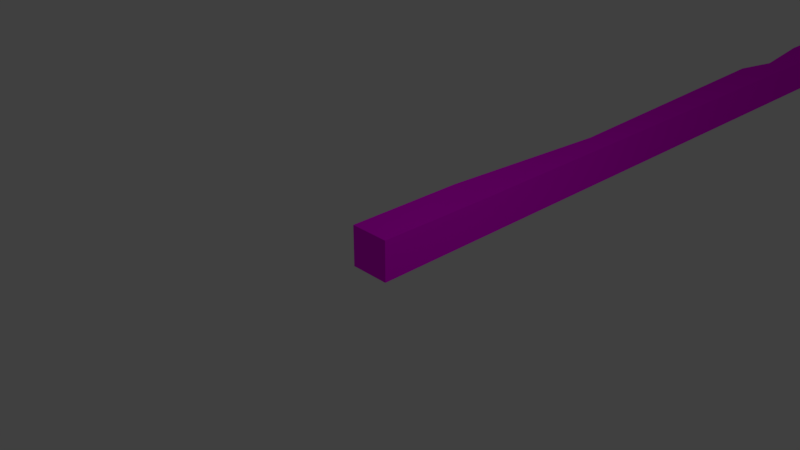 # Source: Concrete_S1.blend  (saved by Blender 2.79.0; exported with 4.5.12 LTS)
import bpy
from mathutils import Matrix  # noqa: F401  (used for matrix-valued properties, if any)

bpy.ops.wm.read_factory_settings(use_empty=True)
scene = bpy.context.scene
scene.name = 'Scene'

# ---- collections
col_collection_1 = bpy.data.collections.new('Collection 1'); scene.collection.children.link(col_collection_1)

# ---- images (referenced by path relative to the original .blend; pixels are not part of the script)
import os
ASSET_DIR = os.environ.get("B2B_ASSET_DIR", "")  # directory of the original .blend (textures are referenced by path, not embedded)
HERE = os.path.dirname(os.path.abspath(__file__))  # packed textures are extracted next to this script under _unpacked/

def load_image(name, relpath, width, height, colorspace="sRGB"):
    """Load a texture the original file referenced (path relative to the .blend, or extracted next to this script)."""
    p = next((c for c in (os.path.join(HERE, relpath), os.path.join(ASSET_DIR, relpath)) if relpath and os.path.exists(c)), "")
    if p:
        img = bpy.data.images.load(p, check_existing=True)
        img.name = name
    else:  # same state as the original file: an image datablock whose file is absent (Cycles renders it pink)
        img = bpy.data.images.new(name, width, height)
        img.source = "FILE"
        img.filepath = "//" + (relpath or name)
    img.colorspace_settings.name = colorspace
    return img
img_concrete3_jpg = load_image('Concrete3.jpg', 'Concrete3.jpg', 1024, 1024, 'sRGB')
img_topofconcretepole_jpg = load_image('topofConcretePole.jpg', 'topofConcretePole.jpg', 1024, 1024, 'sRGB')

# ---- materials (node trees are filled in below, after node groups)
mat_concrete = bpy.data.materials.new('Concrete')
mat_concrete.alpha_threshold = 0.0
mat_concrete.use_transparent_shadow = False
mat_concrete.roughness = 0.5
mat_steel = bpy.data.materials.new('Steel')
mat_steel.alpha_threshold = 0.0
mat_steel.use_transparent_shadow = False
mat_steel.roughness = 0.5

# ---- material node trees
mat_concrete.use_nodes = True; mat_concrete.node_tree.nodes.clear()
_N = mat_concrete.node_tree.nodes; _L = mat_concrete.node_tree.links
n0 = _N.new('ShaderNodeOutputMaterial'); n0.name = 'Material Output'; n0.location = (300, 300)
n1 = _N.new('ShaderNodeBsdfDiffuse'); n1.name = 'Diffuse BSDF'; n1.location = (10, 300)
n2 = _N.new('ShaderNodeTexImage'); n2.name = 'Image Texture'; n2.location = (-239, 364)
n2.width = 140
n2.image = img_concrete3_jpg
_L.new(n1.outputs[0], n0.inputs[0])
_L.new(n2.outputs[0], n1.inputs[0])
n0.is_active_output = True
mat_steel.use_nodes = True; mat_steel.node_tree.nodes.clear()
_N = mat_steel.node_tree.nodes; _L = mat_steel.node_tree.links
n0 = _N.new('ShaderNodeOutputMaterial'); n0.name = 'Material Output'; n0.location = (300, 300)
n1 = _N.new('ShaderNodeBsdfDiffuse'); n1.name = 'Diffuse BSDF'; n1.location = (10, 300)
n2 = _N.new('ShaderNodeTexImage'); n2.name = 'Node'; n2.location = (-238, 613)
n2.width = 140
n2.image = img_topofconcretepole_jpg
_L.new(n1.outputs[0], n0.inputs[0])
_L.new(n2.outputs[0], n1.inputs[0])
n0.is_active_output = True

# ---- world
world_world = bpy.data.worlds.new('World'); scene.world = world_world
world_world.color = (0.05088, 0.05088, 0.05088)
world_world.use_sun_shadow = False
world_world.sun_shadow_jitter_overblur = 0.0
world_world.cycles.sampling_method = 'MANUAL'

# ---- cameras
cam_camera = bpy.data.cameras.new('Camera')
cam_camera.clip_end = 100.0
cam_camera.lens = 35.0
cam_camera.sensor_width = 32.0
cam_camera.sensor_height = 18.0
cam_camera.ortho_scale = 7.314
cam_camera.dof.focus_distance = 0.0
cam_camera.dof.aperture_fstop = 128.0

# ---- lights
light_lamp = bpy.data.lights.new('Lamp', 'POINT')
light_lamp.transmission_factor = 0.0
light_lamp.cutoff_distance = 30.0
light_lamp.energy = 100.0
light_lamp.shadow_buffer_clip_start = 1.001
light_lamp.shadow_soft_size = 0.1
light_lamp.shadow_maximum_resolution = 0.006
light_lamp.use_absolute_resolution = True

# ---- meshes
me_cube_000 = bpy.data.meshes.new('Cube.000')
me_cube_000.from_pydata([(-0.3328, 13.4, 0.3242), (-0.3328, 13.4, -0.341), (0.3325, 13.4, 0.3242), (0.3325, 13.4, -0.341), (0.02663, 13.72, -0.03349), (-0.3328, 13.29, 0.3242), (-0.3328, 13.29, -0.341), (0.3325, 13.29, -0.341), (0.3325, 13.29, 0.3242), (-0.3328, 13.29, 0.3242), (-0.3328, 13.4, 0.3242), (0.3325, 13.4, 0.3242), (0.3325, 13.29, 0.3242), (-0.3328, 13.4, 0.3242), (0.3325, 13.4, 0.3242), (-0.3328, 13.29, 0.3242), (-0.3328, 13.29, -0.341), (0.3325, 13.29, -0.341), (0.3325, 13.29, 0.3242), (-0.3328, 13.4, 0.3242), (0.3325, 13.4, 0.3242), (-0.3048, 2.93e-07, 0.3048), (-0.3048, 2.664e-07, -0.3048), (0.3048, 2.93e-07, 0.3048), (0.3048, 2.664e-07, -0.3048), (-0.3048, 13.29, 0.3048), (-0.3048, 13.29, -0.3048), (0.3048, 13.29, -0.3048), (0.3048, 13.29, 0.3048), (-0.3048, 12.63, -0.3048), (0.3048, 12.63, -0.3048), (0.3048, 12.63, 0.3048), (-0.3048, 12.63, 0.3048), (-0.3048, 11.48, -0.3048), (0.3048, 11.48, -0.3048), (0.3048, 11.48, 0.3048), (-0.2736, 11.48, 0.1966), (-0.3048, 10.33, 0.3048), (0.3048, 10.33, 0.3048), (0.3048, 10.33, -0.3048), (-0.3048, 10.33, -0.3048), (-0.3048, 13.29, 0.3048), (0.3048, 13.29, 0.3048), (-0.3048, 1.897, 0.3048), (-0.3048, 1.897, -0.3048), (0.3048, 1.897, -0.3048), (0.1134, 1.897, 0.1564), (-0.2009, 5.029, 0.2274), (0.3048, 5.029, -0.3048), (0.1844, 5.029, 0.2115), (-0.3048, 5.029, -0.3048)], [], [(5, 0, 1, 6), (6, 1, 3, 7), (7, 3, 2, 8), (2, 3, 4), (1, 0, 4), (0, 2, 4), (3, 1, 4), (12, 11, 10, 9), (14, 13, 19, 20), (25, 28, 42, 41), (22, 24, 23, 21), (31, 28, 25, 32), (30, 27, 28, 31), (29, 26, 27, 30), (32, 25, 26, 29), (36, 32, 29, 33), (33, 29, 30, 34), (34, 30, 31, 35), (35, 31, 32, 36), (47, 37, 40, 50), (38, 35, 36, 37), (39, 34, 35, 38), (40, 33, 34, 39), (49, 38, 37, 47), (48, 39, 38, 49), (50, 40, 39, 48), (37, 36, 33, 40), (28, 18, 15, 25), (41, 15, 16, 26), (17, 27, 26, 16), (18, 28, 27, 17), (22, 44, 45, 24), (24, 45, 46, 23), (23, 46, 43, 21), (21, 43, 44, 22), (44, 50, 48, 45), (45, 48, 49, 46), (46, 49, 47, 43), (43, 47, 50, 44)])
me_cube_000.polygons.foreach_set('use_smooth', [True] * 39)
me_cube_000.polygons.foreach_set('material_index', [1, 1, 1, 1, 1, 1, 1, 1, 0, 0, 0, 0, 0, 0, 0, 0, 0, 0, 0, 0, 0, 0, 0, 0, 0, 0, 0, 0, 0, 0, 0, 0, 0, 0, 0, 0, 0, 0, 0])
_k = set([(0, 1), (0, 4), (1, 3), (1, 4), (1, 6), (2, 3), (2, 4), (3, 4), (3, 7), (21, 22), (21, 23), (21, 43), (22, 24), (22, 44), (23, 24), (23, 46), (24, 45), (25, 28), (25, 32), (26, 27), (26, 29), (27, 28), (27, 30), (28, 31), (29, 33), (30, 34), (31, 35), (32, 36), (33, 40), (34, 39), (35, 38), (36, 37), (37, 47), (38, 49), (39, 48), (40, 50), (43, 47), (44, 50), (45, 48), (46, 49)])
me_cube_000.attributes.new('sharp_edge', 'BOOLEAN', 'EDGE').data.foreach_set('value', [ (min(e.vertices), max(e.vertices)) in _k for e in me_cube_000.edges])
_uv = me_cube_000.uv_layers.new(name='UVMap')
_uv.uv.foreach_set('vector', [0.9947, 1.0, 0.9895, 1.0, 0.9895, 0.0, 0.9947, 0.0, 0.9895, 1.0, 0.9842, 1.0, 0.9842, 0.0, 0.9895, 0.0, 0.9947, 0.0, 1.0, 0.0, 1.0, 1.0, 0.9947, 1.0, 0.9789, 1.0, 5.346e-08, 1.0, 0.4526, 0.5403, 0.0, 0.0, 0.9789, 1.475e-06, 0.4526, 0.5403, 0.9789, 1.475e-06, 0.9789, 1.0, 0.4526, 0.5403, 5.346e-08, 1.0, 0.0, 0.0, 0.4526, 0.5403, 0.9789, 0.0, 0.9842, 0.0, 0.9842, 1.0, 0.9789, 1.0, 0.8901, 0.9854, 0.0001195, 0.9854, 0.0001195, 0.9699, 0.8901, 0.9699, 0.0001195, 0.9857, 0.8155, 0.9856, 0.8155, 0.9999, 0.0001195, 0.9999, 0.5561, 0.4286, 0.5738, 0.577, 0.4092, 0.6096, 0.3888, 0.427, 0.09321, 0.8943, 0.06659, 0.9181, 0.07712, 0.1198, 0.104, 0.1456, 0.8879, 0.9001, 0.9176, 0.9296, 0.06659, 0.9181, 0.09321, 0.8943, 0.887, 0.07231, 0.9168, 0.04095, 0.9176, 0.9296, 0.8879, 0.9001, 0.104, 0.1456, 0.07712, 0.1198, 0.9168, 0.04095, 0.887, 0.07231, 0.147, 0.1871, 0.104, 0.1456, 0.887, 0.07231, 0.8396, 0.1216, 0.8396, 0.1216, 0.887, 0.07231, 0.8879, 0.9001, 0.8408, 0.853, 0.8408, 0.853, 0.8879, 0.9001, 0.09321, 0.8943, 0.1381, 0.8499, 0.1381, 0.8499, 0.09321, 0.8943, 0.104, 0.1456, 0.147, 0.1871, 0.2361, 0.2747, 0.1852, 0.224, 0.7979, 0.1651, 0.7374, 0.2309, 0.1777, 0.8104, 0.1381, 0.8499, 0.147, 0.1871, 0.1852, 0.224, 0.7991, 0.8115, 0.8408, 0.853, 0.1381, 0.8499, 0.1777, 0.8104, 0.7979, 0.1651, 0.8396, 0.1216, 0.8408, 0.853, 0.7991, 0.8115, 0.2355, 0.7602, 0.1777, 0.8104, 0.1852, 0.224, 0.2361, 0.2747, 0.7428, 0.7529, 0.7991, 0.8115, 0.1777, 0.8104, 0.2355, 0.7602, 0.7374, 0.2309, 0.7979, 0.1651, 0.7991, 0.8115, 0.7428, 0.7529, 0.1852, 0.224, 0.147, 0.1871, 0.8396, 0.1216, 0.7979, 0.1651, 0.06659, 0.9181, 0.04409, 0.9487, 0.06004, 0.2012, 0.08121, 0.2332, 0.02845, 0.04095, 0.0001195, 0.0001196, 0.9696, 0.0001195, 0.9168, 0.04095, 0.9697, 0.9696, 0.9176, 0.9296, 0.9168, 0.04095, 0.9696, 0.0001195, 0.04409, 0.9487, 0.06659, 0.9181, 0.9176, 0.9296, 0.9697, 0.9696, 0.5561, 0.4286, 0.677, 0.2968, 0.6865, 0.6943, 0.5738, 0.577, 0.5738, 0.577, 0.6865, 0.6943, 0.2934, 0.71, 0.4092, 0.6096, 0.4092, 0.6096, 0.2934, 0.71, 0.287, 0.3255, 0.3888, 0.427, 0.3888, 0.427, 0.287, 0.3255, 0.677, 0.2968, 0.5561, 0.4286, 0.677, 0.2968, 0.7374, 0.2309, 0.7428, 0.7529, 0.6865, 0.6943, 0.6865, 0.6943, 0.7428, 0.7529, 0.2355, 0.7602, 0.2934, 0.71, 0.2934, 0.71, 0.2355, 0.7602, 0.2361, 0.2747, 0.287, 0.3255, 0.287, 0.3255, 0.2361, 0.2747, 0.7374, 0.2309, 0.677, 0.2968])
me_cube_000.materials.append(mat_concrete)
me_cube_000.materials.append(mat_steel)
me_cube_000.use_remesh_preserve_volume = False
me_cube_000.use_remesh_preserve_attributes = False
me_cube_000.use_mirror_vertex_groups = False
me_cube_000.update()
me_cube_000.normals_split_custom_set([tuple(v) for v in zip(*[iter([-1.0, -6.795e-08, 0.0, -1.0, -6.795e-08, 0.0, -1.0, -6.795e-08, 0.0, -1.0, -6.795e-08, 0.0, 0.0, -2.704e-07, -1.0, 0.0, -2.704e-07, -1.0, 0.0, -2.704e-07, -1.0, 0.0, -2.704e-07, -1.0, 1.0, 6.809e-08, 0.0, 1.0, 6.809e-08, 0.0, 1.0, 6.809e-08, 0.0, 1.0, 6.809e-08, 0.0, 0.72, 0.6939, 0.0, 0.72, 0.6939, 0.0, 0.72, 0.6939, 0.0, -0.6618, 0.7496, 0.0, -0.6618, 0.7496, 0.0, -0.6618, 0.7496, 0.0, 0.0, 0.7481, 0.6636, 0.0, 0.7481, 0.6636, 0.0, 0.7481, 0.6636, 0.0, 0.696, -0.7181, 0.0, 0.696, -0.7181, 0.0, 0.696, -0.7181, 0.0, 2.704e-07, 1.0, 0.0, 2.704e-07, 1.0, 0.0, 2.704e-07, 1.0, 0.0, 2.704e-07, 1.0, 0.0, 0.0, 1.0, 0.0, 0.0, 1.0, 0.0, 0.0, 1.0, 0.0, 0.0, 1.0, 0.0, 0.0, 1.0, 0.0, 0.0, 1.0, 0.0, 0.0, 1.0, 0.0, 0.0, 1.0, 0.0, -1.0, 4.371e-08, 0.0, -1.0, 4.371e-08, 0.0, -1.0, 4.371e-08, 0.0, -1.0, 4.371e-08, -0.04537, -0.02407, 0.9987, 0.0, 0.0, 1.0, 0.0, 0.0, 1.0, -0.04498, -0.02386, 0.9987, 1.0, -2.331e-09, 0.0, 1.0, 0.0, 0.0, 1.0, 0.0, 0.0, 1.0, -2.331e-09, 0.0, 0.0, -2.593e-08, -1.0, 0.0, 0.0, -1.0, 0.0, 0.0, -1.0, 0.0, -2.593e-08, -1.0, -0.9999, -0.007211, 0.01359, -1.0, 0.0, 0.0, -1.0, 0.0, 0.0, -0.9999, -0.00744, 0.01403, -0.9996, 0.0, 0.02805, -0.9999, -0.007211, 0.01359, -0.9999, -0.00744, 0.01403, -0.9996, -1.186e-09, 0.02805, 0.0, -5.187e-08, -1.0, 0.0, -2.593e-08, -1.0, 0.0, -2.593e-08, -1.0, 0.0, -5.187e-08, -1.0, 1.0, -4.663e-09, 0.0, 1.0, -2.331e-09, 0.0, 1.0, -2.331e-09, 0.0, 1.0, -4.663e-09, 0.0, -0.09072, 7.598e-08, 0.9959, -0.04537, -0.02407, 0.9987, -0.04498, -0.02386, 0.9987, -0.09072, 7.553e-08, 0.9959, -0.9959, 0.003647, 0.09064, -0.9982, 0.001903, 0.06019, -0.9982, 0.002234, 0.05937, -0.9959, 0.003614, 0.09064, -0.03774, 0.01625, 0.9992, -0.09072, 7.598e-08, 0.9959, -0.09072, 7.553e-08, 0.9959, -0.03723, 0.01594, 0.9992, 0.9986, -0.006116, 0.05323, 1.0, -4.663e-09, 0.0, 1.0, -4.663e-09, 0.0, 0.9986, -0.006081, 0.05293, 0.0, 1.619e-08, -1.0, 0.0, -5.187e-08, -1.0, 0.0, -5.187e-08, -1.0, 0.0, 1.619e-08, -1.0, 0.1074, -0.009248, 0.9942, -0.03774, 0.01625, 0.9992, -0.03723, 0.01594, 0.9992, 0.1091, -0.00912, 0.994, 0.9784, -0.01291, 0.2061, 0.9986, -0.006116, 0.05323, 0.9986, -0.006081, 0.05293, 0.9786, -0.01291, 0.2054, 0.0, 8.495e-08, -1.0, 0.0, 1.619e-08, -1.0, 0.0, 1.619e-08, -1.0, 0.0, 8.495e-08, -1.0, -0.9982, 0.001903, 0.06019, -0.9996, 0.0, 0.02805, -0.9996, -1.186e-09, 0.02805, -0.9982, 0.002234, 0.05937, 0.0, -1.0, -1.549e-05, 0.0, -1.0, -1.125e-05, 0.0, -1.0, -2.886e-05, 0.0, -1.0, -2.886e-05, 0.0, -1.0, 0.0, 0.0, -1.0, 0.0, 0.0, -1.0, 8.994e-06, 0.0, -1.0, 7.32e-06, 0.0, -1.0, 9.053e-06, 0.0, -1.0, 7.301e-06, 0.0, -1.0, 7.32e-06, 0.0, -1.0, 8.994e-06, 0.0, -1.0, -1.125e-05, 0.0, -1.0, -1.549e-05, 0.0, -1.0, 7.301e-06, 0.0, -1.0, 9.053e-06, 0.0, 7.855e-08, -1.0, 0.0, 8.21e-08, -1.0, 0.0, 8.21e-08, -1.0, 0.0, 7.855e-08, -1.0, 0.9828, 0.05646, 0.1757, 0.9704, 0.02155, 0.2405, 0.9705, 0.02183, 0.2399, 0.9828, 0.05646, 0.1757, 0.1428, 0.04587, 0.9887, 0.1712, 0.02229, 0.985, 0.1714, 0.0222, 0.985, 0.1428, 0.04587, 0.9887, -1.0, 1.227e-08, 0.0, -0.9989, 0.00876, 0.045, -0.9989, 0.00883, 0.04536, -1.0, 1.227e-08, 0.0, 0.0, 8.21e-08, -1.0, 0.0, 8.495e-08, -1.0, 0.0, 8.495e-08, -1.0, 0.0, 8.21e-08, -1.0, 0.9704, 0.02155, 0.2405, 0.9784, -0.01291, 0.2061, 0.9786, -0.01291, 0.2054, 0.9705, 0.02183, 0.2399, 0.1712, 0.02229, 0.985, 0.1074, -0.009248, 0.9942, 0.1091, -0.00912, 0.994, 0.1714, 0.0222, 0.985, -0.9989, 0.00876, 0.045, -0.9959, 0.003647, 0.09064, -0.9959, 0.003614, 0.09064, -0.9989, 0.00883, 0.04536])] * 3)])

# ---- objects
ob_lamp = bpy.data.objects.new('Lamp', light_lamp)
ob_camera = bpy.data.objects.new('Camera', cam_camera)
ob_pole = bpy.data.objects.new('Pole', me_cube_000)

# ---- transforms, parenting, visibility, modifiers, constraints
ob_lamp.location = (4.076, 1.005, 5.904)
ob_lamp.rotation_euler = (0.6503, 0.05522, 1.866)
ob_lamp.lock_rotations_4d = False
ob_lamp.empty_display_type = 'ARROWS'
ob_lamp.color = (0.0, 0.0, 0.0, 0.0)
ob_lamp.lineart.crease_threshold = 0.0
ob_camera.location = (7.481, -6.508, 5.344)
ob_camera.rotation_euler = (1.109, 0.0, 0.8149)
ob_camera.lock_rotations_4d = False
ob_camera.empty_display_type = 'ARROWS'
ob_camera.color = (0.0, 0.0, 0.0, 0.0)
ob_camera.display_type = 'WIRE'
ob_camera.lineart.crease_threshold = 0.0
ob_pole.location = (0.0, 0.0, 0.0)
ob_pole.color = (0.8, 0.8, 0.8, 1.0)
ob_pole.lineart.crease_threshold = 0.0

# ---- collection membership
col_collection_1.objects.link(ob_lamp)
col_collection_1.objects.link(ob_camera)
col_collection_1.objects.link(ob_pole)

# ---- scene / render settings (as saved in the file)
scene.camera = ob_camera
scene.frame_start = 1; scene.frame_end = 250; scene.frame_set(1)
scene.render.engine = 'BLENDER_EEVEE_NEXT'
scene.render.resolution_percentage = 50
scene.render.dither_intensity = 0.0
scene.cycles.use_denoising = False
scene.cycles.samples = 128
scene.cycles.sampling_pattern = 'TABULATED_SOBOL'
scene.cycles.use_adaptive_sampling = False
scene.cycles.use_light_tree = False
scene.cycles.blur_glossy = 0.0
scene.cycles.sample_clamp_indirect = 0.0
scene.view_settings.view_transform = 'Standard'
bpy.context.view_layer.update()
